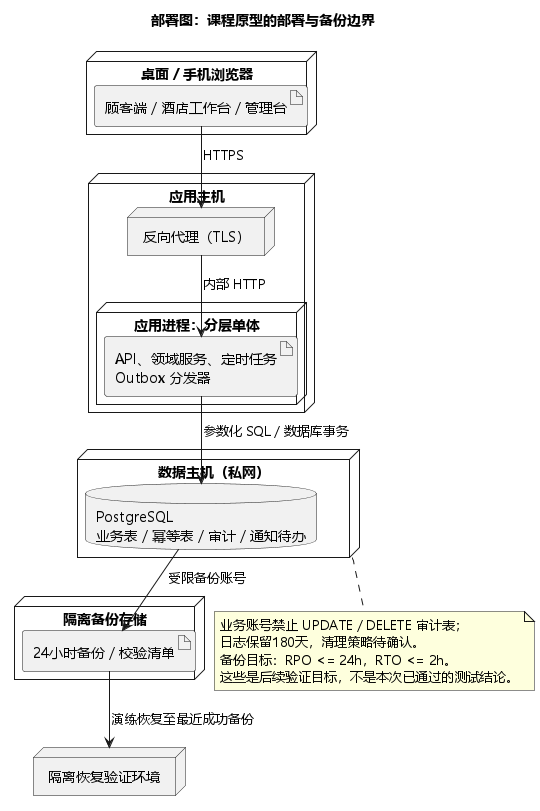

The diagram above was rendered by PlantUML. Its source (embedded in the PNG):
@startuml
!pragma layout smetana
title 部署图：课程原型的部署与备份边界
skinparam defaultFontName Microsoft YaHei
skinparam shadowing false
skinparam backgroundColor white
node "桌面 / 手机浏览器" as browser {
  artifact "顾客端 / 酒店工作台 / 管理台" as web
}
node "应用主机" as app {
  node "反向代理（TLS）" as proxy
  node "应用进程：分层单体" as process {
    artifact "API、领域服务、定时任务\nOutbox 分发器" as api
  }
}
node "数据主机（私网）" as data {
  database "PostgreSQL\n业务表 / 幂等表 / 审计 / 通知待办" as db
}
node "隔离备份存储" as backup {
  artifact "24小时备份 / 校验清单" as dump
}
node "隔离恢复验证环境" as restore
web --> proxy : HTTPS
proxy --> api : 内部 HTTP
api --> db : 参数化 SQL / 数据库事务
db --> dump : 受限备份账号
dump --> restore : 演练恢复至最近成功备份
note bottom of data
业务账号禁止 UPDATE / DELETE 审计表；
日志保留180天，清理策略待确认。
备份目标：RPO <= 24h，RTO <= 2h。
这些是后续验证目标，不是本次已通过的测试结论。
end note
@enduml